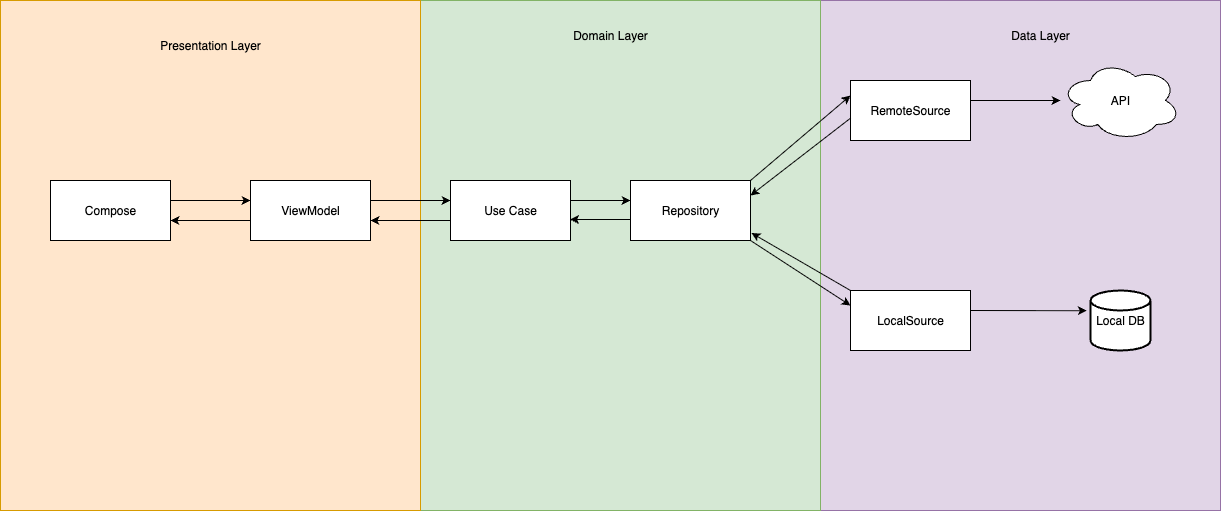

The diagram above was exported from draw.io. Its source (the exported page's mxGraphModel, read from the mxfile embedded in the PNG):
<mxGraphModel dx="1866" dy="1120" grid="1" gridSize="10" guides="1" tooltips="1" connect="1" arrows="1" fold="1" page="1" pageScale="1" pageWidth="850" pageHeight="1100" math="0" shadow="0">
  <root>
    <mxCell id="0" />
    <mxCell id="1" parent="0" />
    <mxCell id="2" value="" style="rounded=0;whiteSpace=wrap;html=1;fillColor=#e1d5e7;strokeColor=#9673a6;" vertex="1" parent="1">
      <mxGeometry x="840" y="110" width="400" height="510" as="geometry" />
    </mxCell>
    <mxCell id="3" value="" style="rounded=0;whiteSpace=wrap;html=1;fillColor=#d5e8d4;strokeColor=#82b366;" vertex="1" parent="1">
      <mxGeometry x="440" y="110" width="400" height="510" as="geometry" />
    </mxCell>
    <mxCell id="4" value="" style="rounded=0;whiteSpace=wrap;html=1;fillColor=#ffe6cc;strokeColor=#d79b00;" vertex="1" parent="1">
      <mxGeometry x="20" y="110" width="420" height="510" as="geometry" />
    </mxCell>
    <mxCell id="5" value="API" style="ellipse;shape=cloud;whiteSpace=wrap;html=1;" vertex="1" parent="1">
      <mxGeometry x="1080" y="170" width="120" height="80" as="geometry" />
    </mxCell>
    <mxCell id="6" value="Local DB" style="strokeWidth=2;html=1;shape=mxgraph.flowchart.database;whiteSpace=wrap;" vertex="1" parent="1">
      <mxGeometry x="1110" y="400" width="60" height="60" as="geometry" />
    </mxCell>
    <mxCell id="7" value="RemoteSource" style="rounded=0;whiteSpace=wrap;html=1;" vertex="1" parent="1">
      <mxGeometry x="870" y="190" width="120" height="60" as="geometry" />
    </mxCell>
    <mxCell id="8" value="LocalSource" style="rounded=0;whiteSpace=wrap;html=1;" vertex="1" parent="1">
      <mxGeometry x="870" y="400" width="120" height="60" as="geometry" />
    </mxCell>
    <mxCell id="9" value="Repository" style="rounded=0;whiteSpace=wrap;html=1;" vertex="1" parent="1">
      <mxGeometry x="650" y="290" width="120" height="60" as="geometry" />
    </mxCell>
    <mxCell id="10" value="" style="edgeStyle=orthogonalEdgeStyle;rounded=0;orthogonalLoop=1;jettySize=auto;html=1;" edge="1" source="11" target="9" parent="1">
      <mxGeometry relative="1" as="geometry">
        <Array as="points">
          <mxPoint x="620" y="310" />
          <mxPoint x="620" y="310" />
        </Array>
      </mxGeometry>
    </mxCell>
    <mxCell id="11" value="Use Case" style="rounded=0;whiteSpace=wrap;html=1;" vertex="1" parent="1">
      <mxGeometry x="470" y="290" width="120" height="60" as="geometry" />
    </mxCell>
    <mxCell id="12" value="" style="edgeStyle=orthogonalEdgeStyle;rounded=0;orthogonalLoop=1;jettySize=auto;html=1;" edge="1" source="13" target="11" parent="1">
      <mxGeometry relative="1" as="geometry">
        <Array as="points">
          <mxPoint x="430" y="310" />
          <mxPoint x="430" y="310" />
        </Array>
      </mxGeometry>
    </mxCell>
    <mxCell id="13" value="ViewModel" style="rounded=0;whiteSpace=wrap;html=1;" vertex="1" parent="1">
      <mxGeometry x="270" y="290" width="120" height="60" as="geometry" />
    </mxCell>
    <mxCell id="14" value="" style="edgeStyle=orthogonalEdgeStyle;rounded=0;orthogonalLoop=1;jettySize=auto;html=1;" edge="1" source="15" target="13" parent="1">
      <mxGeometry relative="1" as="geometry">
        <Array as="points">
          <mxPoint x="230" y="310" />
          <mxPoint x="230" y="310" />
        </Array>
      </mxGeometry>
    </mxCell>
    <mxCell id="15" value="Compose" style="rounded=0;whiteSpace=wrap;html=1;" vertex="1" parent="1">
      <mxGeometry x="70" y="290" width="120" height="60" as="geometry" />
    </mxCell>
    <mxCell id="16" value="" style="endArrow=classic;html=1;rounded=0;" edge="1" target="5" parent="1">
      <mxGeometry width="50" height="50" relative="1" as="geometry">
        <mxPoint x="990" y="210" as="sourcePoint" />
        <mxPoint x="1040" y="160" as="targetPoint" />
      </mxGeometry>
    </mxCell>
    <mxCell id="17" value="" style="endArrow=classic;html=1;rounded=0;entryX=-0.063;entryY=0.337;entryDx=0;entryDy=0;entryPerimeter=0;" edge="1" target="6" parent="1">
      <mxGeometry width="50" height="50" relative="1" as="geometry">
        <mxPoint x="990" y="420" as="sourcePoint" />
        <mxPoint x="1080" y="420" as="targetPoint" />
      </mxGeometry>
    </mxCell>
    <mxCell id="18" value="" style="endArrow=classic;html=1;rounded=0;exitX=1;exitY=0;exitDx=0;exitDy=0;entryX=0;entryY=0.25;entryDx=0;entryDy=0;" edge="1" source="9" target="7" parent="1">
      <mxGeometry width="50" height="50" relative="1" as="geometry">
        <mxPoint x="740" y="280" as="sourcePoint" />
        <mxPoint x="860" y="200" as="targetPoint" />
      </mxGeometry>
    </mxCell>
    <mxCell id="19" value="" style="endArrow=classic;html=1;rounded=0;exitX=1;exitY=1;exitDx=0;exitDy=0;entryX=0;entryY=0.25;entryDx=0;entryDy=0;" edge="1" source="9" target="8" parent="1">
      <mxGeometry width="50" height="50" relative="1" as="geometry">
        <mxPoint x="860" y="345" as="sourcePoint" />
        <mxPoint x="960" y="260" as="targetPoint" />
      </mxGeometry>
    </mxCell>
    <mxCell id="20" value="" style="endArrow=classic;html=1;rounded=0;exitX=0.002;exitY=0.625;exitDx=0;exitDy=0;exitPerimeter=0;entryX=1;entryY=0.25;entryDx=0;entryDy=0;" edge="1" source="7" target="9" parent="1">
      <mxGeometry width="50" height="50" relative="1" as="geometry">
        <mxPoint x="750" y="300" as="sourcePoint" />
        <mxPoint x="800" y="250" as="targetPoint" />
      </mxGeometry>
    </mxCell>
    <mxCell id="21" value="" style="endArrow=classic;html=1;rounded=0;exitX=0;exitY=0;exitDx=0;exitDy=0;entryX=1.008;entryY=0.875;entryDx=0;entryDy=0;entryPerimeter=0;" edge="1" source="8" target="9" parent="1">
      <mxGeometry width="50" height="50" relative="1" as="geometry">
        <mxPoint x="970" y="280" as="sourcePoint" />
        <mxPoint x="870" y="357" as="targetPoint" />
      </mxGeometry>
    </mxCell>
    <mxCell id="22" value="Presentation Layer" style="text;html=1;align=center;verticalAlign=middle;whiteSpace=wrap;rounded=0;" vertex="1" parent="1">
      <mxGeometry x="170" y="140" width="120" height="30" as="geometry" />
    </mxCell>
    <mxCell id="23" value="Domain Layer" style="text;html=1;align=center;verticalAlign=middle;whiteSpace=wrap;rounded=0;" vertex="1" parent="1">
      <mxGeometry x="570" y="130" width="120" height="30" as="geometry" />
    </mxCell>
    <mxCell id="24" value="Data Layer" style="text;html=1;align=center;verticalAlign=middle;whiteSpace=wrap;rounded=0;" vertex="1" parent="1">
      <mxGeometry x="1000" y="130" width="120" height="30" as="geometry" />
    </mxCell>
    <mxCell id="25" value="" style="endArrow=classic;html=1;rounded=0;entryX=0.996;entryY=0.65;entryDx=0;entryDy=0;entryPerimeter=0;exitX=0.004;exitY=0.65;exitDx=0;exitDy=0;exitPerimeter=0;" edge="1" source="9" target="11" parent="1">
      <mxGeometry width="50" height="50" relative="1" as="geometry">
        <mxPoint x="610" y="370" as="sourcePoint" />
        <mxPoint x="660" y="320" as="targetPoint" />
      </mxGeometry>
    </mxCell>
    <mxCell id="26" value="" style="endArrow=classic;html=1;rounded=0;entryX=0.996;entryY=0.65;entryDx=0;entryDy=0;entryPerimeter=0;" edge="1" parent="1">
      <mxGeometry width="50" height="50" relative="1" as="geometry">
        <mxPoint x="470" y="330" as="sourcePoint" />
        <mxPoint x="390" y="330" as="targetPoint" />
      </mxGeometry>
    </mxCell>
    <mxCell id="27" value="" style="endArrow=classic;html=1;rounded=0;entryX=0.996;entryY=0.65;entryDx=0;entryDy=0;entryPerimeter=0;" edge="1" parent="1">
      <mxGeometry width="50" height="50" relative="1" as="geometry">
        <mxPoint x="270" y="330" as="sourcePoint" />
        <mxPoint x="190" y="330" as="targetPoint" />
      </mxGeometry>
    </mxCell>
  </root>
</mxGraphModel>